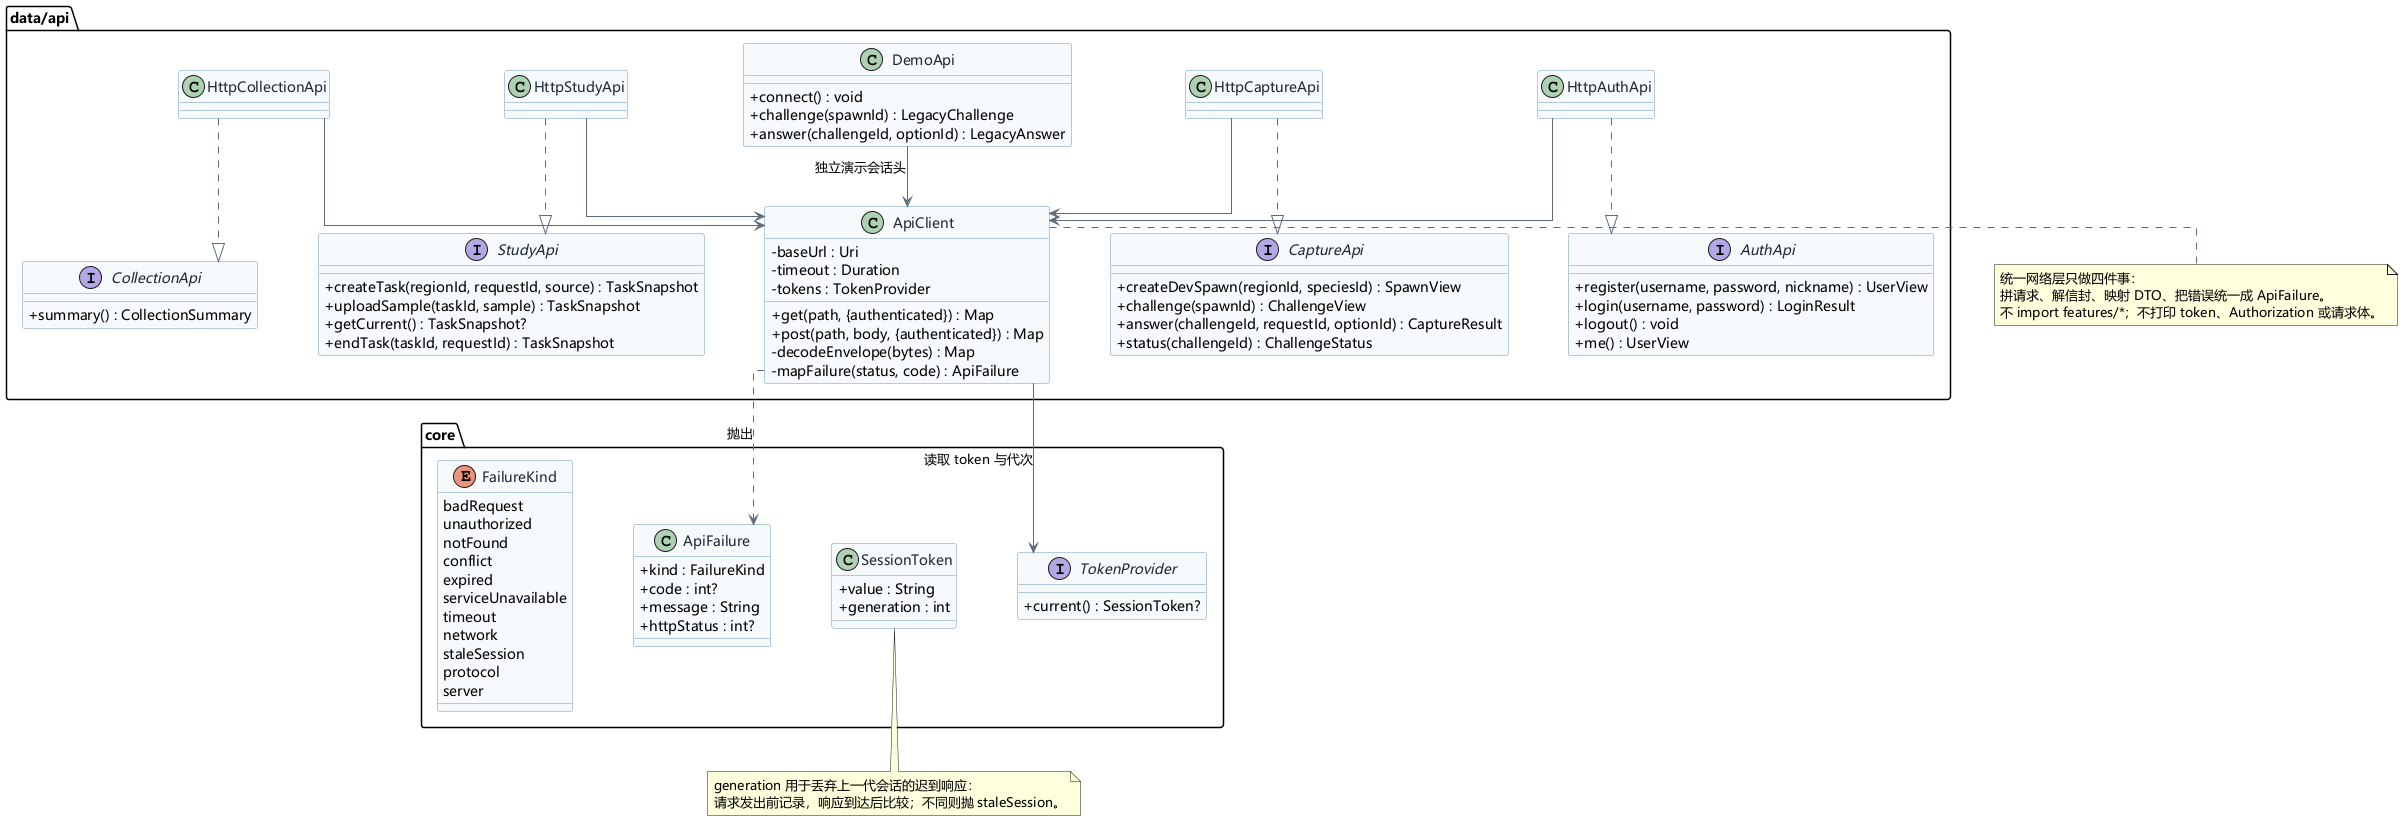

The diagram above was rendered by PlantUML. Its source (embedded in the PNG):
@startuml 客户端网络层设计类图
' 冉昕霖 · 第二阶段设计 · 统一网络层核心类
' DTO 字段见 design/interfaces.json；Fake 实现同一端口，图中省略
skinparam defaultFontName "Microsoft YaHei"
skinparam backgroundColor white
skinparam shadowing false
skinparam classAttributeIconSize 0
skinparam linetype ortho
skinparam nodesep 60
skinparam ranksep 60
skinparam class {
  BackgroundColor #F7FAFC
  BorderColor #6F97B8
  FontColor #1F2A37
  ArrowColor #5B6B7C
}

package "data/api" {
  interface AuthApi {
    + register(username, password, nickname) : UserView
    + login(username, password) : LoginResult
    + logout() : void
    + me() : UserView
  }
  class HttpAuthApi
  interface CaptureApi {
    + createDevSpawn(regionId, speciesId) : SpawnView
    + challenge(spawnId) : ChallengeView
    + answer(challengeId, requestId, optionId) : CaptureResult
    + status(challengeId) : ChallengeStatus
  }
  class HttpCaptureApi
  interface StudyApi {
    + createTask(regionId, requestId, source) : TaskSnapshot
    + uploadSample(taskId, sample) : TaskSnapshot
    + getCurrent() : TaskSnapshot?
    + endTask(taskId, requestId) : TaskSnapshot
  }
  class HttpStudyApi
  interface CollectionApi {
    + summary() : CollectionSummary
  }
  class HttpCollectionApi
  class DemoApi {
    + connect() : void
    + challenge(spawnId) : LegacyChallenge
    + answer(challengeId, optionId) : LegacyAnswer
  }
  class ApiClient {
    - baseUrl : Uri
    - timeout : Duration
    - tokens : TokenProvider
    + get(path, {authenticated}) : Map
    + post(path, body, {authenticated}) : Map
    - decodeEnvelope(bytes) : Map
    - mapFailure(status, code) : ApiFailure
  }
}

package "core" {
  interface TokenProvider {
    + current() : SessionToken?
  }
  class SessionToken {
    + value : String
    + generation : int
  }
  class ApiFailure {
    + kind : FailureKind
    + code : int?
    + message : String
    + httpStatus : int?
  }
  enum FailureKind {
    badRequest
    unauthorized
    notFound
    conflict
    expired
    serviceUnavailable
    timeout
    network
    staleSession
    protocol
    server
  }
}

HttpAuthApi ..|> AuthApi
HttpCaptureApi ..|> CaptureApi
HttpStudyApi ..|> StudyApi
HttpCollectionApi ..|> CollectionApi

HttpAuthApi --> ApiClient
HttpCaptureApi --> ApiClient
HttpStudyApi --> ApiClient
HttpCollectionApi --> ApiClient
DemoApi --> ApiClient : 独立演示会话头

ApiClient --> TokenProvider : 读取 token 与代次
ApiClient ..> ApiFailure : 抛出

note right of ApiClient
  统一网络层只做四件事：
  拼请求、解信封、映射 DTO、把错误统一成 ApiFailure。
  不 import features/*；不打印 token、Authorization 或请求体。
end note

note bottom of SessionToken
  generation 用于丢弃上一代会话的迟到响应：
  请求发出前记录，响应到达后比较；不同则抛 staleSession。
end note
@enduml